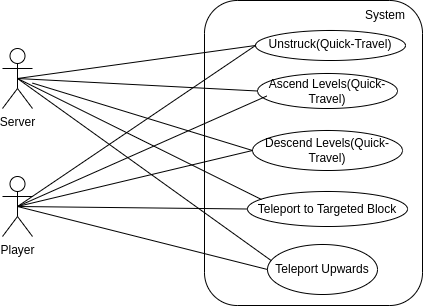

The diagram above was exported from draw.io. Its source (the exported page's mxGraphModel, read from the mxfile embedded in the PNG):
<mxGraphModel dx="1270" dy="657" grid="0" gridSize="10" guides="1" tooltips="1" connect="1" arrows="1" fold="1" page="1" pageScale="1" pageWidth="1169" pageHeight="827" math="0" shadow="0">
  <root>
    <mxCell id="0" />
    <mxCell id="1" parent="0" />
    <mxCell id="KMWseUMi9fcixPKVdrY2-6" value="Player" style="shape=umlActor;verticalLabelPosition=bottom;verticalAlign=top;html=1;outlineConnect=0;" vertex="1" parent="1">
      <mxGeometry x="172" y="207" width="30" height="60" as="geometry" />
    </mxCell>
    <mxCell id="KMWseUMi9fcixPKVdrY2-9" value="Unstruck(Quick-Travel&lt;span style=&quot;background-color: initial;&quot;&gt;)&lt;/span&gt;" style="ellipse;whiteSpace=wrap;html=1;verticalAlign=top;" vertex="1" parent="1">
      <mxGeometry x="425" y="61" width="150" height="30" as="geometry" />
    </mxCell>
    <mxCell id="KMWseUMi9fcixPKVdrY2-12" value="Ascend Levels(Quick-Travel)" style="ellipse;whiteSpace=wrap;html=1;" vertex="1" parent="1">
      <mxGeometry x="427" y="104" width="140" height="35" as="geometry" />
    </mxCell>
    <mxCell id="KMWseUMi9fcixPKVdrY2-13" value="Descend Levels(Quick-Travel)" style="ellipse;whiteSpace=wrap;html=1;" vertex="1" parent="1">
      <mxGeometry x="422" y="161" width="150" height="40" as="geometry" />
    </mxCell>
    <mxCell id="KMWseUMi9fcixPKVdrY2-14" value="Teleport to Targeted Block" style="ellipse;whiteSpace=wrap;html=1;" vertex="1" parent="1">
      <mxGeometry x="417" y="222" width="160" height="35" as="geometry" />
    </mxCell>
    <mxCell id="KMWseUMi9fcixPKVdrY2-15" value="Teleport Upwards" style="ellipse;whiteSpace=wrap;html=1;" vertex="1" parent="1">
      <mxGeometry x="437" y="275" width="110" height="50" as="geometry" />
    </mxCell>
    <mxCell id="KMWseUMi9fcixPKVdrY2-21" value="" style="rounded=1;whiteSpace=wrap;html=1;glass=0;shadow=0;fillColor=none;" vertex="1" parent="1">
      <mxGeometry x="374" y="31" width="218" height="305" as="geometry" />
    </mxCell>
    <mxCell id="KMWseUMi9fcixPKVdrY2-22" value="System" style="text;html=1;align=center;verticalAlign=middle;whiteSpace=wrap;rounded=0;" vertex="1" parent="1">
      <mxGeometry x="525" y="31" width="60" height="30" as="geometry" />
    </mxCell>
    <mxCell id="KMWseUMi9fcixPKVdrY2-28" value="" style="endArrow=none;html=1;rounded=0;exitX=0.5;exitY=0.5;exitDx=0;exitDy=0;exitPerimeter=0;entryX=0;entryY=0.5;entryDx=0;entryDy=0;" edge="1" parent="1" source="KMWseUMi9fcixPKVdrY2-6" target="KMWseUMi9fcixPKVdrY2-9">
      <mxGeometry width="50" height="50" relative="1" as="geometry">
        <mxPoint x="507" y="208" as="sourcePoint" />
        <mxPoint x="557" y="158" as="targetPoint" />
        <Array as="points" />
      </mxGeometry>
    </mxCell>
    <mxCell id="KMWseUMi9fcixPKVdrY2-29" value="" style="endArrow=none;html=1;rounded=0;exitX=0.5;exitY=0.5;exitDx=0;exitDy=0;exitPerimeter=0;entryX=0.066;entryY=0.644;entryDx=0;entryDy=0;entryPerimeter=0;" edge="1" parent="1" source="KMWseUMi9fcixPKVdrY2-6" target="KMWseUMi9fcixPKVdrY2-12">
      <mxGeometry width="50" height="50" relative="1" as="geometry">
        <mxPoint x="507" y="208" as="sourcePoint" />
        <mxPoint x="557" y="158" as="targetPoint" />
      </mxGeometry>
    </mxCell>
    <mxCell id="KMWseUMi9fcixPKVdrY2-30" value="" style="endArrow=none;html=1;rounded=0;entryX=0;entryY=0.5;entryDx=0;entryDy=0;exitX=0.5;exitY=0.5;exitDx=0;exitDy=0;exitPerimeter=0;" edge="1" parent="1" source="KMWseUMi9fcixPKVdrY2-6" target="KMWseUMi9fcixPKVdrY2-13">
      <mxGeometry width="50" height="50" relative="1" as="geometry">
        <mxPoint x="160" y="188" as="sourcePoint" />
        <mxPoint x="557" y="158" as="targetPoint" />
      </mxGeometry>
    </mxCell>
    <mxCell id="KMWseUMi9fcixPKVdrY2-31" value="" style="endArrow=none;html=1;rounded=0;entryX=0;entryY=0.5;entryDx=0;entryDy=0;exitX=0.5;exitY=0.5;exitDx=0;exitDy=0;exitPerimeter=0;" edge="1" parent="1" source="KMWseUMi9fcixPKVdrY2-6" target="KMWseUMi9fcixPKVdrY2-14">
      <mxGeometry width="50" height="50" relative="1" as="geometry">
        <mxPoint x="173" y="212" as="sourcePoint" />
        <mxPoint x="557" y="158" as="targetPoint" />
      </mxGeometry>
    </mxCell>
    <mxCell id="KMWseUMi9fcixPKVdrY2-32" value="" style="endArrow=none;html=1;rounded=0;entryX=0;entryY=0.5;entryDx=0;entryDy=0;exitX=0.5;exitY=0.5;exitDx=0;exitDy=0;exitPerimeter=0;" edge="1" parent="1" source="KMWseUMi9fcixPKVdrY2-6" target="KMWseUMi9fcixPKVdrY2-15">
      <mxGeometry width="50" height="50" relative="1" as="geometry">
        <mxPoint x="163" y="221" as="sourcePoint" />
        <mxPoint x="557" y="158" as="targetPoint" />
      </mxGeometry>
    </mxCell>
    <mxCell id="KMWseUMi9fcixPKVdrY2-33" value="Server" style="shape=umlActor;verticalLabelPosition=bottom;verticalAlign=top;html=1;outlineConnect=0;" vertex="1" parent="1">
      <mxGeometry x="172" y="79" width="30" height="60" as="geometry" />
    </mxCell>
    <mxCell id="KMWseUMi9fcixPKVdrY2-35" value="" style="endArrow=none;html=1;rounded=0;exitX=0.5;exitY=0.5;exitDx=0;exitDy=0;exitPerimeter=0;entryX=0;entryY=0.5;entryDx=0;entryDy=0;" edge="1" parent="1" source="KMWseUMi9fcixPKVdrY2-33" target="KMWseUMi9fcixPKVdrY2-9">
      <mxGeometry width="50" height="50" relative="1" as="geometry">
        <mxPoint x="381" y="280" as="sourcePoint" />
        <mxPoint x="303" y="113" as="targetPoint" />
      </mxGeometry>
    </mxCell>
    <mxCell id="KMWseUMi9fcixPKVdrY2-36" value="" style="endArrow=none;html=1;rounded=0;entryX=0;entryY=0.5;entryDx=0;entryDy=0;exitX=0.5;exitY=0.5;exitDx=0;exitDy=0;exitPerimeter=0;" edge="1" parent="1" source="KMWseUMi9fcixPKVdrY2-33" target="KMWseUMi9fcixPKVdrY2-12">
      <mxGeometry width="50" height="50" relative="1" as="geometry">
        <mxPoint x="381" y="280" as="sourcePoint" />
        <mxPoint x="431" y="230" as="targetPoint" />
      </mxGeometry>
    </mxCell>
    <mxCell id="KMWseUMi9fcixPKVdrY2-37" value="" style="endArrow=none;html=1;rounded=0;entryX=0;entryY=0.5;entryDx=0;entryDy=0;" edge="1" parent="1" source="KMWseUMi9fcixPKVdrY2-33" target="KMWseUMi9fcixPKVdrY2-13">
      <mxGeometry width="50" height="50" relative="1" as="geometry">
        <mxPoint x="381" y="280" as="sourcePoint" />
        <mxPoint x="431" y="230" as="targetPoint" />
      </mxGeometry>
    </mxCell>
    <mxCell id="KMWseUMi9fcixPKVdrY2-38" value="" style="endArrow=none;html=1;rounded=0;exitX=0.5;exitY=0.5;exitDx=0;exitDy=0;exitPerimeter=0;" edge="1" parent="1" source="KMWseUMi9fcixPKVdrY2-33">
      <mxGeometry width="50" height="50" relative="1" as="geometry">
        <mxPoint x="381" y="280" as="sourcePoint" />
        <mxPoint x="431" y="230" as="targetPoint" />
      </mxGeometry>
    </mxCell>
    <mxCell id="KMWseUMi9fcixPKVdrY2-39" value="" style="endArrow=none;html=1;rounded=0;exitX=0.5;exitY=0.5;exitDx=0;exitDy=0;exitPerimeter=0;entryX=0.034;entryY=0.322;entryDx=0;entryDy=0;entryPerimeter=0;" edge="1" parent="1" source="KMWseUMi9fcixPKVdrY2-33" target="KMWseUMi9fcixPKVdrY2-15">
      <mxGeometry width="50" height="50" relative="1" as="geometry">
        <mxPoint x="381" y="280" as="sourcePoint" />
        <mxPoint x="431" y="230" as="targetPoint" />
      </mxGeometry>
    </mxCell>
  </root>
</mxGraphModel>